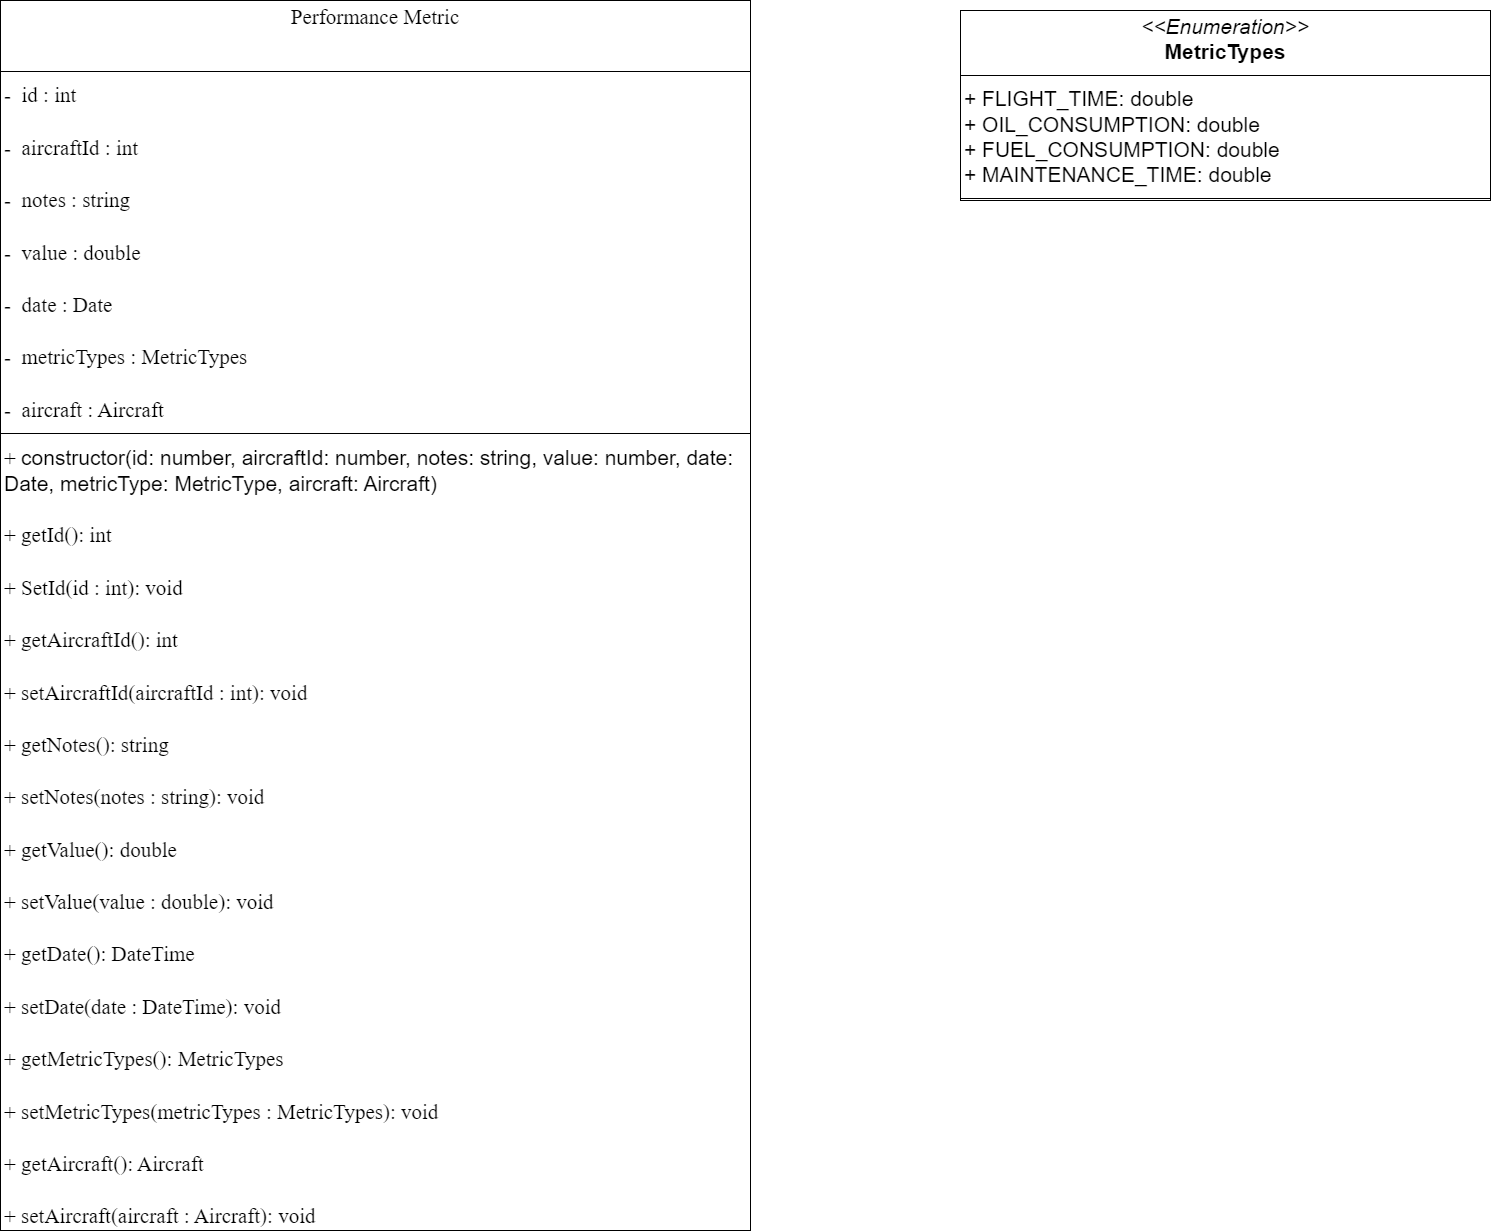

The diagram above was exported from draw.io. Its source (the exported page's mxGraphModel, read from the mxfile embedded in the PNG):
<mxGraphModel dx="2484" dy="743" grid="1" gridSize="10" guides="1" tooltips="1" connect="1" arrows="1" fold="1" page="1" pageScale="1" pageWidth="1100" pageHeight="1700" math="0" shadow="0">
  <root>
    <mxCell id="0" />
    <mxCell id="1" parent="0" />
    <mxCell id="wkIRHN0q5DLg26Ewe_FG-1" value="&lt;p style=&quot;margin: 4px 0px 0px; text-align: center; font-size: 21px;&quot;&gt;&lt;font style=&quot;font-size: 21px;&quot; face=&quot;Times New Roman&quot;&gt;Performance Metric&lt;/font&gt;&lt;/p&gt;&lt;p style=&quot;margin: 4px 0px 0px; text-align: center; font-size: 21px;&quot;&gt;&lt;font style=&quot;font-size: 21px;&quot; face=&quot;Times New Roman&quot;&gt;&lt;i&gt;&lt;br&gt;&lt;/i&gt;&lt;/font&gt;&lt;/p&gt;&lt;hr size=&quot;1&quot; style=&quot;border-style: solid; font-size: 21px;&quot;&gt;&lt;p style=&quot;margin: 0px 0px 0px 4px; font-size: 21px;&quot;&gt;&lt;font style=&quot;font-size: 21px;&quot; face=&quot;REzk1EbYpZ_Dfmbda9gk&quot;&gt;-&amp;nbsp;&amp;nbsp;&lt;font style=&quot;font-size: 21px;&quot;&gt;id : int&lt;/font&gt;&lt;/font&gt;&lt;/p&gt;&lt;p style=&quot;margin: 0px 0px 0px 4px; font-size: 21px;&quot;&gt;&lt;font style=&quot;font-size: 21px;&quot; face=&quot;REzk1EbYpZ_Dfmbda9gk&quot;&gt;&lt;br&gt;-&amp;nbsp; aircraftId : int&lt;/font&gt;&lt;/p&gt;&lt;p style=&quot;margin: 0px 0px 0px 4px; font-size: 21px;&quot;&gt;&lt;font style=&quot;font-size: 21px;&quot; face=&quot;REzk1EbYpZ_Dfmbda9gk&quot;&gt;&lt;br&gt;&lt;/font&gt;&lt;/p&gt;&lt;p style=&quot;margin: 0px 0px 0px 4px; font-size: 21px;&quot;&gt;&lt;font style=&quot;font-size: 21px;&quot; face=&quot;REzk1EbYpZ_Dfmbda9gk&quot;&gt;-&amp;nbsp; notes : string&lt;/font&gt;&lt;/p&gt;&lt;p style=&quot;margin: 0px 0px 0px 4px; font-size: 21px;&quot;&gt;&lt;font style=&quot;font-size: 21px;&quot; face=&quot;REzk1EbYpZ_Dfmbda9gk&quot;&gt;&lt;br&gt;&lt;/font&gt;&lt;/p&gt;&lt;p style=&quot;margin: 0px 0px 0px 4px; font-size: 21px;&quot;&gt;&lt;font style=&quot;font-size: 21px;&quot; face=&quot;REzk1EbYpZ_Dfmbda9gk&quot;&gt;-&amp;nbsp; value : double&lt;/font&gt;&lt;/p&gt;&lt;p style=&quot;margin: 0px 0px 0px 4px; font-size: 21px;&quot;&gt;&lt;font style=&quot;font-size: 21px;&quot; face=&quot;REzk1EbYpZ_Dfmbda9gk&quot;&gt;&lt;br&gt;&lt;/font&gt;&lt;/p&gt;&lt;p style=&quot;margin: 0px 0px 0px 4px; font-size: 21px;&quot;&gt;&lt;font style=&quot;font-size: 21px;&quot; face=&quot;REzk1EbYpZ_Dfmbda9gk&quot;&gt;-&amp;nbsp; date : Date&lt;/font&gt;&lt;/p&gt;&lt;p style=&quot;margin: 0px 0px 0px 4px; font-size: 21px;&quot;&gt;&lt;font style=&quot;font-size: 21px;&quot; face=&quot;REzk1EbYpZ_Dfmbda9gk&quot;&gt;&lt;br&gt;&lt;/font&gt;&lt;/p&gt;&lt;p style=&quot;margin: 0px 0px 0px 4px; font-size: 21px;&quot;&gt;&lt;font style=&quot;font-size: 21px;&quot; face=&quot;REzk1EbYpZ_Dfmbda9gk&quot;&gt;-&amp;nbsp; metricTypes : MetricTypes&lt;/font&gt;&lt;/p&gt;&lt;p style=&quot;margin: 0px 0px 0px 4px; font-size: 21px;&quot;&gt;&lt;font style=&quot;font-size: 21px;&quot; face=&quot;REzk1EbYpZ_Dfmbda9gk&quot;&gt;&lt;br&gt;&lt;/font&gt;&lt;/p&gt;&lt;p style=&quot;margin: 0px 0px 0px 4px; font-size: 21px;&quot;&gt;&lt;font style=&quot;font-size: 21px;&quot; face=&quot;REzk1EbYpZ_Dfmbda9gk&quot;&gt;-&amp;nbsp; aircraft : Aircraft&lt;/font&gt;&lt;/p&gt;&lt;hr size=&quot;1&quot; style=&quot;border-style: solid; font-size: 21px;&quot;&gt;&lt;p style=&quot;margin: 0px 0px 0px 4px; font-size: 21px;&quot;&gt;&lt;font style=&quot;font-size: 21px;&quot;&gt;&lt;font style=&quot;font-size: 21px;&quot; face=&quot;Times New Roman&quot;&gt;+&amp;nbsp;&lt;/font&gt;&lt;span style=&quot;background-color: initial;&quot;&gt;&lt;font style=&quot;font-size: 21px;&quot;&gt;constructor(id: number, aircraftId: number, notes: string, value: number, date: Date, metricType: MetricType, aircraft: Aircraft)&lt;/font&gt;&lt;/span&gt;&lt;/font&gt;&lt;/p&gt;&lt;p style=&quot;margin: 0px 0px 0px 4px; font-size: 21px;&quot;&gt;&lt;font style=&quot;font-size: 21px;&quot; face=&quot;Times New Roman&quot;&gt;&lt;br&gt;&lt;/font&gt;&lt;/p&gt;&lt;p style=&quot;margin: 0px 0px 0px 4px; font-size: 21px;&quot;&gt;&lt;font style=&quot;font-size: 21px;&quot; face=&quot;Times New Roman&quot;&gt;+ getId(): int&amp;nbsp;&lt;/font&gt;&lt;/p&gt;&lt;p style=&quot;margin: 0px 0px 0px 4px; font-size: 21px;&quot;&gt;&lt;font style=&quot;font-size: 21px;&quot; face=&quot;Times New Roman&quot;&gt;&lt;br&gt;+ SetId(id : int): void&lt;/font&gt;&lt;/p&gt;&lt;p style=&quot;margin: 0px 0px 0px 4px; font-size: 21px;&quot;&gt;&lt;font style=&quot;font-size: 21px;&quot; face=&quot;Times New Roman&quot;&gt;&lt;br&gt;&lt;/font&gt;&lt;/p&gt;&lt;p style=&quot;margin: 0px 0px 0px 4px; font-size: 21px;&quot;&gt;&lt;font style=&quot;font-size: 21px;&quot; face=&quot;Times New Roman&quot;&gt;+ getAircraftId(): int&lt;/font&gt;&lt;/p&gt;&lt;p style=&quot;margin: 0px 0px 0px 4px; font-size: 21px;&quot;&gt;&lt;font style=&quot;font-size: 21px;&quot; face=&quot;Times New Roman&quot;&gt;&lt;br&gt;&lt;/font&gt;&lt;/p&gt;&lt;p style=&quot;margin: 0px 0px 0px 4px; font-size: 21px;&quot;&gt;&lt;font style=&quot;font-size: 21px;&quot;&gt;&lt;font style=&quot;font-size: 21px;&quot; face=&quot;Times New Roman&quot;&gt;+ set&lt;/font&gt;&lt;span style=&quot;font-family: &amp;quot;Times New Roman&amp;quot;; background-color: initial;&quot;&gt;AircraftId(aircraftId : int): void&lt;/span&gt;&lt;/font&gt;&lt;/p&gt;&lt;p style=&quot;margin: 0px 0px 0px 4px; font-size: 21px;&quot;&gt;&lt;span style=&quot;font-family: &amp;quot;Times New Roman&amp;quot;; background-color: initial;&quot;&gt;&lt;font style=&quot;font-size: 21px;&quot;&gt;&lt;br&gt;&lt;/font&gt;&lt;/span&gt;&lt;/p&gt;&lt;p style=&quot;margin: 0px 0px 0px 4px; font-size: 21px;&quot;&gt;&lt;span style=&quot;font-family: &amp;quot;Times New Roman&amp;quot;; background-color: initial;&quot;&gt;&lt;font style=&quot;font-size: 21px;&quot;&gt;+ getNotes(): string&lt;br&gt;&lt;br&gt;+ setNotes(notes : string): void&lt;/font&gt;&lt;/span&gt;&lt;/p&gt;&lt;p style=&quot;margin: 0px 0px 0px 4px; font-size: 21px;&quot;&gt;&lt;span style=&quot;font-family: &amp;quot;Times New Roman&amp;quot;; background-color: initial;&quot;&gt;&lt;font style=&quot;font-size: 21px;&quot;&gt;&lt;br&gt;&lt;/font&gt;&lt;/span&gt;&lt;/p&gt;&lt;p style=&quot;margin: 0px 0px 0px 4px; font-size: 21px;&quot;&gt;&lt;span style=&quot;font-family: &amp;quot;Times New Roman&amp;quot;; background-color: initial;&quot;&gt;&lt;font style=&quot;font-size: 21px;&quot;&gt;+ getValue(): double&lt;/font&gt;&lt;/span&gt;&lt;/p&gt;&lt;p style=&quot;margin: 0px 0px 0px 4px; font-size: 21px;&quot;&gt;&lt;span style=&quot;font-family: &amp;quot;Times New Roman&amp;quot;; background-color: initial;&quot;&gt;&lt;font style=&quot;font-size: 21px;&quot;&gt;&lt;br&gt;&lt;/font&gt;&lt;/span&gt;&lt;/p&gt;&lt;p style=&quot;margin: 0px 0px 0px 4px; font-size: 21px;&quot;&gt;&lt;span style=&quot;font-family: &amp;quot;Times New Roman&amp;quot;; background-color: initial;&quot;&gt;&lt;font style=&quot;font-size: 21px;&quot;&gt;+ setValue(value : double): void&lt;br&gt;&lt;br&gt;&lt;/font&gt;&lt;/span&gt;&lt;/p&gt;&lt;p style=&quot;margin: 0px 0px 0px 4px; font-size: 21px;&quot;&gt;&lt;span style=&quot;font-family: &amp;quot;Times New Roman&amp;quot;; background-color: initial;&quot;&gt;&lt;font style=&quot;font-size: 21px;&quot;&gt;+ getDate(): DateTime&lt;/font&gt;&lt;/span&gt;&lt;/p&gt;&lt;p style=&quot;margin: 0px 0px 0px 4px; font-size: 21px;&quot;&gt;&lt;span style=&quot;font-family: &amp;quot;Times New Roman&amp;quot;; background-color: initial;&quot;&gt;&lt;font style=&quot;font-size: 21px;&quot;&gt;&lt;br&gt;&lt;/font&gt;&lt;/span&gt;&lt;/p&gt;&lt;p style=&quot;margin: 0px 0px 0px 4px; font-size: 21px;&quot;&gt;&lt;span style=&quot;font-family: &amp;quot;Times New Roman&amp;quot;; background-color: initial;&quot;&gt;&lt;font style=&quot;font-size: 21px;&quot;&gt;+ setDate(date : DateTime): void&lt;/font&gt;&lt;/span&gt;&lt;/p&gt;&lt;p style=&quot;margin: 0px 0px 0px 4px; font-size: 21px;&quot;&gt;&lt;span style=&quot;font-family: &amp;quot;Times New Roman&amp;quot;; background-color: initial;&quot;&gt;&lt;font style=&quot;font-size: 21px;&quot;&gt;&lt;br&gt;&lt;/font&gt;&lt;/span&gt;&lt;/p&gt;&lt;p style=&quot;margin: 0px 0px 0px 4px; font-size: 21px;&quot;&gt;&lt;span style=&quot;font-family: &amp;quot;Times New Roman&amp;quot;; background-color: initial;&quot;&gt;&lt;font style=&quot;font-size: 21px;&quot;&gt;+ getMetricTypes(): MetricTypes&lt;/font&gt;&lt;/span&gt;&lt;/p&gt;&lt;p style=&quot;margin: 0px 0px 0px 4px; font-size: 21px;&quot;&gt;&lt;span style=&quot;font-family: &amp;quot;Times New Roman&amp;quot;; background-color: initial;&quot;&gt;&lt;font style=&quot;font-size: 21px;&quot;&gt;&lt;br&gt;&lt;/font&gt;&lt;/span&gt;&lt;/p&gt;&lt;p style=&quot;margin: 0px 0px 0px 4px; font-size: 21px;&quot;&gt;&lt;span style=&quot;font-family: &amp;quot;Times New Roman&amp;quot;; background-color: initial;&quot;&gt;&lt;font style=&quot;font-size: 21px;&quot;&gt;+ setMetricTypes(metricTypes : MetricTypes): void&lt;br&gt;&lt;br&gt;+ getAircraft(): Aircraft&lt;/font&gt;&lt;/span&gt;&lt;/p&gt;&lt;p style=&quot;margin: 0px 0px 0px 4px; font-size: 21px;&quot;&gt;&lt;span style=&quot;font-family: &amp;quot;Times New Roman&amp;quot;; background-color: initial;&quot;&gt;&lt;font style=&quot;font-size: 21px;&quot;&gt;&lt;br&gt;&lt;/font&gt;&lt;/span&gt;&lt;/p&gt;&lt;p style=&quot;margin: 0px 0px 0px 4px; font-size: 21px;&quot;&gt;&lt;span style=&quot;font-family: &amp;quot;Times New Roman&amp;quot;; background-color: initial;&quot;&gt;&lt;font style=&quot;font-size: 21px;&quot;&gt;+ setAircraft(aircraft : Aircraft): void&lt;/font&gt;&lt;/span&gt;&lt;/p&gt;&lt;p style=&quot;margin: 0px 0px 0px 4px; font-size: 21px;&quot;&gt;&lt;span style=&quot;font-family: &amp;quot;Times New Roman&amp;quot;; background-color: initial;&quot;&gt;&lt;font style=&quot;font-size: 21px;&quot;&gt;&lt;br&gt;&lt;/font&gt;&lt;/span&gt;&lt;/p&gt;&lt;p style=&quot;margin: 0px 0px 0px 4px; font-size: 21px;&quot;&gt;&lt;span style=&quot;font-family: &amp;quot;Times New Roman&amp;quot;; background-color: initial;&quot;&gt;&lt;font style=&quot;font-size: 21px;&quot;&gt;&lt;br&gt;&lt;/font&gt;&lt;/span&gt;&lt;/p&gt;&lt;p style=&quot;margin: 0px 0px 0px 4px; font-size: 21px;&quot;&gt;&lt;span style=&quot;font-family: &amp;quot;Times New Roman&amp;quot;; background-color: initial;&quot;&gt;&lt;font style=&quot;font-size: 21px;&quot;&gt;&lt;br&gt;&lt;/font&gt;&lt;/span&gt;&lt;/p&gt;&lt;p style=&quot;margin: 0px 0px 0px 4px; font-size: 21px;&quot;&gt;&lt;font style=&quot;font-size: 21px;&quot;&gt;&lt;br&gt;&lt;/font&gt;&lt;/p&gt;&lt;p style=&quot;margin: 0px 0px 0px 4px; font-size: 21px;&quot;&gt;&lt;font style=&quot;font-size: 21px;&quot; face=&quot;Times New Roman&quot;&gt;&lt;br&gt;&lt;/font&gt;&lt;/p&gt;" style="verticalAlign=top;align=left;overflow=fill;html=1;whiteSpace=wrap;" parent="1" vertex="1">
      <mxGeometry x="-1020" y="1110" width="750" height="1230" as="geometry" />
    </mxCell>
    <mxCell id="pHpqol36c6VIzbMosL5j-1" value="&lt;p style=&quot;margin: 4px 0px 0px; text-align: center; font-size: 21px;&quot;&gt;&lt;font style=&quot;font-size: 21px;&quot;&gt;&lt;i style=&quot;&quot;&gt;&amp;lt;&amp;lt;Enumeration&amp;gt;&amp;gt;&lt;/i&gt;&lt;br&gt;&lt;b&gt;MetricTypes&lt;/b&gt;&lt;/font&gt;&lt;/p&gt;&lt;hr size=&quot;1&quot; style=&quot;border-style: solid; font-size: 21px;&quot;&gt;&lt;p style=&quot;margin: 0px 0px 0px 4px; font-size: 21px;&quot;&gt;&lt;font style=&quot;font-size: 21px;&quot;&gt;+ FLIGHT_TIME: double&lt;br&gt;+ OIL_CONSUMPTION: double&lt;/font&gt;&lt;/p&gt;&lt;p style=&quot;margin: 0px 0px 0px 4px; font-size: 21px;&quot;&gt;&lt;font style=&quot;font-size: 21px;&quot;&gt;+ FUEL_CONSUMPTION: double&lt;br&gt;&lt;/font&gt;&lt;/p&gt;&lt;p style=&quot;margin: 0px 0px 0px 4px; font-size: 21px;&quot;&gt;&lt;font style=&quot;font-size: 21px;&quot;&gt;+ MAINTENANCE_TIME: double&lt;br&gt;&lt;/font&gt;&lt;/p&gt;&lt;hr size=&quot;1&quot; style=&quot;border-style: solid; font-size: 21px;&quot;&gt;&lt;p style=&quot;margin: 0px 0px 0px 4px; font-size: 21px;&quot;&gt;&lt;br&gt;&lt;/p&gt;" style="verticalAlign=top;align=left;overflow=fill;html=1;whiteSpace=wrap;" parent="1" vertex="1">
      <mxGeometry x="-60" y="1120" width="530" height="190" as="geometry" />
    </mxCell>
  </root>
</mxGraphModel>